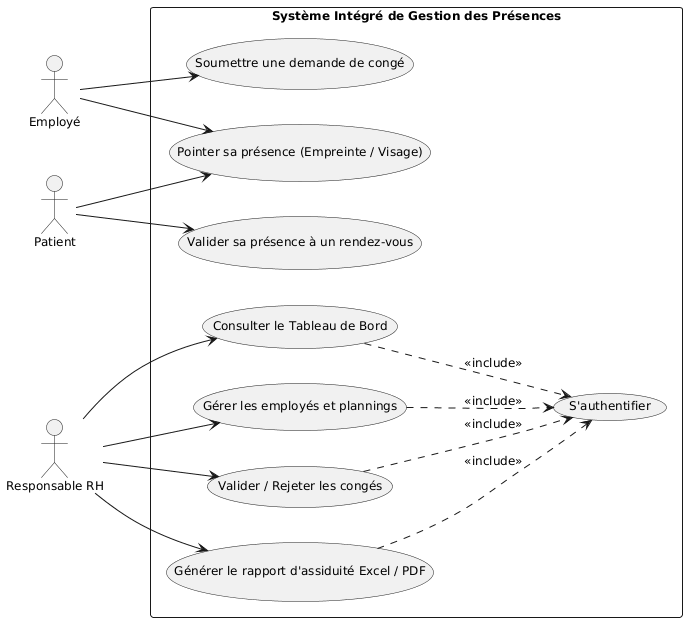

The diagram above was rendered by PlantUML. Its source (embedded in the PNG):
@startuml
left to right direction
skinparam packageStyle rectangle
skinparam shadowing false
skinparam defaultFontSize 12

actor "Employé" as emp
actor "Patient" as pat
actor "Responsable RH" as rh

rectangle "Système Intégré de Gestion des Présences" {
  usecase "Soumettre une demande de congé" as UC_Conge
  usecase "Pointer sa présence (Empreinte / Visage)" as UC_Pointage
  usecase "Valider sa présence à un rendez-vous" as UC_Rdv
  usecase "Consulter le Tableau de Bord" as UC_Dash
  usecase "Gérer les employés et plannings" as UC_Emp
  usecase "Valider / Rejeter les congés" as UC_ValConge
  usecase "Générer le rapport d'assiduité Excel / PDF" as UC_Rapport
  usecase "S'authentifier" as UC_Auth
}

emp --> UC_Conge
emp --> UC_Pointage

pat --> UC_Pointage
pat --> UC_Rdv

rh --> UC_Dash
rh --> UC_Emp
rh --> UC_ValConge
rh --> UC_Rapport

UC_Dash ..> UC_Auth : <<include>>
UC_Emp ..> UC_Auth : <<include>>
UC_ValConge ..> UC_Auth : <<include>>
UC_Rapport ..> UC_Auth : <<include>>

UC_Dash -[hidden]right-> UC_Auth

@enduml